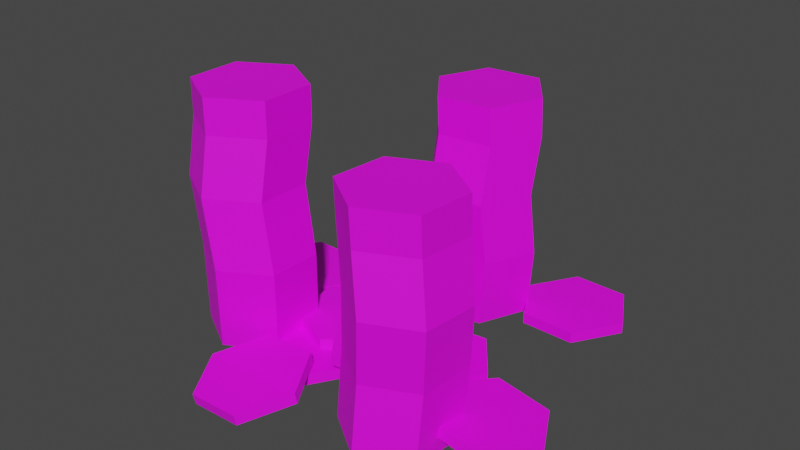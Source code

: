 # Source: Gold_Coin_Stack_1.blend  (saved by Blender 2.91.10; exported with 4.5.12 LTS)
import bpy
from mathutils import Matrix  # noqa: F401  (used for matrix-valued properties, if any)

bpy.ops.wm.read_factory_settings(use_empty=True)
scene = bpy.context.scene
scene.name = 'Scene'

# ---- collections
col_collection = bpy.data.collections.new('Collection'); scene.collection.children.link(col_collection)

# ---- images (referenced by path relative to the original .blend; pixels are not part of the script)
import os
ASSET_DIR = os.environ.get("B2B_ASSET_DIR", "")  # directory of the original .blend (textures are referenced by path, not embedded)
HERE = os.path.dirname(os.path.abspath(__file__))  # packed textures are extracted next to this script under _unpacked/

def load_image(name, relpath, width, height, colorspace="sRGB"):
    """Load a texture the original file referenced (path relative to the .blend, or extracted next to this script)."""
    p = next((c for c in (os.path.join(HERE, relpath), os.path.join(ASSET_DIR, relpath)) if relpath and os.path.exists(c)), "")
    if p:
        img = bpy.data.images.load(p, check_existing=True)
        img.name = name
    else:  # same state as the original file: an image datablock whose file is absent (Cycles renders it pink)
        img = bpy.data.images.new(name, width, height)
        img.source = "FILE"
        img.filepath = "//" + (relpath or name)
    img.colorspace_settings.name = colorspace
    return img
img_color2_png_081 = load_image('Color2.png.081', 'Color2.png', 1024, 1024, 'sRGB')

# ---- materials (node trees are filled in below, after node groups)
mat_material_082 = bpy.data.materials.new('Material.082')
mat_material_082.alpha_threshold = 0.0
mat_material_082.use_transparent_shadow = False
mat_material_082.line_color = (0.0, 0.0, 0.0, 1.0)

# ---- material node trees
mat_material_082.use_nodes = True; mat_material_082.node_tree.nodes.clear()
_N = mat_material_082.node_tree.nodes; _L = mat_material_082.node_tree.links
n0 = _N.new('ShaderNodeOutputMaterial'); n0.name = 'Material Output'; n0.location = (300, 300)
n1 = _N.new('ShaderNodeBsdfPrincipled'); n1.name = 'Principled BSDF'; n1.location = (10, 300)
n1.distribution = 'GGX'
n1.subsurface_method = 'BURLEY'
n1.inputs[2].default_value = 0.55
n1.inputs[3].default_value = 1.45
n1.inputs[27].default_value = (0.0, 0.0, 0.0, 1.0)
n1.inputs[28].default_value = 1.0
n2 = _N.new('ShaderNodeTexImage'); n2.name = 'Image Texture'; n2.location = (-280, 280)
n2.image = img_color2_png_081
_L.new(n1.outputs[0], n0.inputs[0])
_L.new(n2.outputs[0], n1.inputs[0])
n0.is_active_output = True

# ---- world
world_world = bpy.data.worlds.new('World'); scene.world = world_world
world_world.use_nodes = True; world_world.node_tree.nodes.clear()
_N = world_world.node_tree.nodes; _L = world_world.node_tree.links
n0 = _N.new('ShaderNodeOutputWorld'); n0.name = 'World Output'; n0.location = (300, 300)
n1 = _N.new('ShaderNodeBackground'); n1.name = 'Background'; n1.location = (10, 300)
n1.inputs[0].default_value = (0.05088, 0.05088, 0.05088, 1.0)
_L.new(n1.outputs[0], n0.inputs[0])
n0.is_active_output = True
world_world.color = (0.05088, 0.05088, 0.05088)
world_world.use_sun_shadow = False
world_world.sun_shadow_jitter_overblur = 0.0

# ---- meshes
me_cylinder_017 = bpy.data.meshes.new('Cylinder.017')
me_cylinder_017.from_pydata([(-0.01596, 0.1644, -0.005), (-0.0109, 0.1632, 0.05722), (0.0337, 0.1702, -0.005), (0.03877, 0.1689, 0.05722), (0.06354, 0.1301, -0.005), (0.06861, 0.1288, 0.05722), (0.04372, 0.08418, -0.005), (0.04878, 0.08291, 0.05722), (-0.005948, 0.0784, -0.005), (-0.0008795, 0.07713, 0.05722), (-0.03579, 0.1185, -0.005), (-0.03072, 0.1173, 0.05722), (0.03565, 0.163, 0.1142), (-0.01402, 0.1572, 0.1142), (0.06549, 0.1229, 0.1142), (0.04566, 0.07696, 0.1142), (-0.004003, 0.07118, 0.1142), (-0.03384, 0.1113, 0.1142), (0.0381, 0.1708, 0.1667), (-0.01156, 0.165, 0.1667), (0.06794, 0.1307, 0.1667), (0.04812, 0.0848, 0.1667), (-0.001547, 0.07902, 0.1667), (-0.03139, 0.1191, 0.1667), (0.03667, 0.1708, 0.2001), (-0.01299, 0.165, 0.2001), (0.06651, 0.1307, 0.2001), (0.04669, 0.0848, 0.2001), (-0.002977, 0.07902, 0.2001), (-0.03282, 0.1191, 0.2001), (-0.1061, 0.0143, -0.005), (-0.09995, 0.008126, 0.07295), (-0.06282, -0.0107, -0.005), (-0.05664, -0.01687, 0.07295), (-0.06282, -0.0607, -0.005), (-0.05664, -0.06687, 0.07295), (-0.1061, -0.0857, -0.005), (-0.09995, -0.09187, 0.07295), (-0.1494, -0.0607, -0.005), (-0.1432, -0.06687, 0.07295), (-0.1494, -0.0107, -0.005), (-0.1432, -0.01687, 0.07295), (-0.06385, -0.01893, 0.1378), (-0.1072, 0.006067, 0.1378), (-0.06385, -0.06893, 0.1378), (-0.1072, -0.09393, 0.1378), (-0.1505, -0.06893, 0.1378), (-0.1505, -0.01893, 0.1378), (-0.06179, -0.0107, 0.1903), (-0.1051, 0.0143, 0.1903), (-0.06179, -0.0607, 0.1903), (-0.1051, -0.0857, 0.1903), (-0.1484, -0.0607, 0.1903), (-0.1484, -0.0107, 0.1903), (-0.06179, -0.0107, 0.2222), (-0.1051, 0.0143, 0.2222), (-0.06179, -0.0607, 0.2222), (-0.1051, -0.0857, 0.2222), (-0.1484, -0.0607, 0.2222), (-0.1484, -0.0107, 0.2222), (0.03845, -0.09659, -0.005), (0.04074, -0.09189, 0.05722), (0.04307, -0.0468, -0.005), (0.04536, -0.04211, 0.05722), (0.0885, -0.02591, -0.005), (0.09079, -0.02122, 0.05722), (0.1293, -0.05481, -0.005), (0.1316, -0.05011, 0.05722), (0.1247, -0.1046, -0.005), (0.127, -0.0999, 0.05722), (0.07925, -0.1255, -0.005), (0.08155, -0.1208, 0.05722), (0.05054, -0.04639, 0.1142), (0.04592, -0.09618, 0.1142), (0.09597, -0.0255, 0.1142), (0.1368, -0.0544, 0.1142), (0.1322, -0.1042, 0.1142), (0.08672, -0.1251, 0.1142), (0.04338, -0.04237, 0.1667), (0.03876, -0.09215, 0.1667), (0.08881, -0.02148, 0.1667), (0.1296, -0.05038, 0.1667), (0.125, -0.1002, 0.1667), (0.07956, -0.1211, 0.1667), (0.04309, -0.04377, 0.2001), (0.03846, -0.09355, 0.2001), (0.08851, -0.02288, 0.2001), (0.1293, -0.05177, 0.2001), (0.1247, -0.1016, 0.2001), (0.07927, -0.1224, 0.2001), (-0.06354, -0.06697, 0.004846), (-0.06427, -0.06876, 0.01466), (-0.01368, -0.06858, 0.00828), (-0.01441, -0.07036, 0.01809), (0.01042, -0.112, 0.002174), (0.009685, -0.1137, 0.01199), (-0.01534, -0.1537, -0.007366), (-0.01607, -0.1555, 0.002445), (-0.0652, -0.1521, -0.0108), (-0.06593, -0.1539, -0.0009884), (-0.08929, -0.1088, -0.004694), (-0.09003, -0.1105, 0.005118), (-0.06089, -0.001952, -0.005), (-0.06089, -0.001952, 0.005), (-0.01091, -0.003268, -0.005), (-0.01091, -0.003268, 0.005), (0.01294, -0.04721, -0.005), (0.01294, -0.04721, 0.005), (-0.01319, -0.08984, -0.005), (-0.01319, -0.08984, 0.005), (-0.06317, -0.08852, -0.005), (-0.06317, -0.08852, 0.005), (-0.08702, -0.04458, -0.005), (-0.08702, -0.04458, 0.005), (0.0778, 0.03259, -0.005), (0.0778, 0.03259, 0.005), (0.1145, -0.00132, -0.005), (0.1145, -0.00132, 0.005), (0.1036, -0.0501, -0.005), (0.1036, -0.0501, 0.005), (0.05582, -0.06497, -0.005), (0.05582, -0.06497, 0.005), (0.01907, -0.03106, -0.005), (0.01907, -0.03106, 0.005), (0.03006, 0.01772, -0.005), (0.03006, 0.01772, 0.005), (-0.03094, 0.09366, -0.005), (-0.03094, 0.09366, 0.005), (0.01865, 0.08728, -0.005), (0.01865, 0.08728, 0.005), (0.03792, 0.04115, -0.005), (0.03792, 0.04115, 0.005), (0.007606, 0.001386, -0.005), (0.007606, 0.001386, 0.005), (-0.04199, 0.007762, -0.005), (-0.04199, 0.007762, 0.005), (-0.06126, 0.0539, -0.005), (-0.06126, 0.0539, 0.005), (-0.03896, 0.05166, 0.005), (-0.03896, 0.05166, 0.015), (0.007204, 0.03245, 0.005), (0.007204, 0.03245, 0.015), (0.01365, -0.01713, 0.005), (0.01365, -0.01713, 0.015), (-0.02607, -0.04751, 0.005), (-0.02607, -0.04751, 0.015), (-0.07223, -0.0283, 0.005), (-0.07223, -0.0283, 0.015), (-0.07868, 0.02128, 0.005), (-0.07868, 0.02128, 0.015), (0.03128, 0.03601, 0.005), (0.03128, 0.03601, 0.015), (0.08086, 0.04246, 0.005), (0.08086, 0.04246, 0.015), (0.1112, 0.002739, 0.005), (0.1112, 0.002739, 0.015), (0.09202, -0.04342, 0.005), (0.09202, -0.04342, 0.015), (0.04244, -0.04987, 0.005), (0.04244, -0.04987, 0.015), (0.01207, -0.01015, 0.005), (0.01207, -0.01015, 0.015), (-0.00388, 0.01693, 0.015), (-0.00388, 0.01693, 0.025), (0.0457, 0.02337, 0.015), (0.0457, 0.02337, 0.025), (0.07608, -0.01634, 0.015), (0.07608, -0.01634, 0.025), (0.05687, -0.06251, 0.015), (0.05687, -0.06251, 0.025), (0.007286, -0.06895, 0.015), (0.007286, -0.06895, 0.025), (-0.02309, -0.02923, 0.015), (-0.02309, -0.02923, 0.025), (-0.1581, 0.09322, -0.005), (-0.1581, 0.09322, 0.005), (-0.1081, 0.09191, -0.005), (-0.1081, 0.09191, 0.005), (-0.08423, 0.04796, -0.005), (-0.08423, 0.04796, 0.005), (-0.1104, 0.005333, -0.005), (-0.1104, 0.005333, 0.005), (-0.1603, 0.006649, -0.005), (-0.1603, 0.006649, 0.005), (-0.1842, 0.05059, -0.005), (-0.1842, 0.05059, 0.005), (0.1188, 0.004537, 0.002883), (0.1203, 0.005366, 0.01273), (0.1682, 0.002908, -0.004636), (0.1697, 0.003736, 0.005212), (0.192, -0.04104, -0.004636), (0.1935, -0.04021, 0.005212), (0.1665, -0.08335, 0.002883), (0.168, -0.08252, 0.01273), (0.1171, -0.08172, 0.0104), (0.1186, -0.08089, 0.02025), (0.09321, -0.03778, 0.0104), (0.09474, -0.03695, 0.02025), (0.07573, 0.1971, -0.005), (0.07573, 0.1971, 0.005), (0.1257, 0.1957, -0.005), (0.1257, 0.1957, 0.005), (0.1496, 0.1518, -0.005), (0.1496, 0.1518, 0.005), (0.1234, 0.1092, -0.005), (0.1234, 0.1092, 0.005), (0.07345, 0.1105, -0.005), (0.07345, 0.1105, 0.005), (0.0496, 0.1544, -0.005), (0.0496, 0.1544, 0.005)], [], [(0, 1, 3, 2), (2, 3, 5, 4), (4, 5, 7, 6), (6, 7, 9, 8), (9, 7, 15, 16), (8, 9, 11, 10), (10, 11, 1, 0), (0, 2, 4, 6, 8, 10), (17, 16, 22, 23), (5, 3, 12, 14), (11, 9, 16, 17), (3, 1, 13, 12), (7, 5, 14, 15), (1, 11, 17, 13), (19, 23, 29, 25), (15, 14, 20, 21), (12, 13, 19, 18), (13, 17, 23, 19), (16, 15, 21, 22), (14, 12, 18, 20), (24, 25, 29, 28, 27, 26), (22, 21, 27, 28), (20, 18, 24, 26), (23, 22, 28, 29), (21, 20, 26, 27), (18, 19, 25, 24), (30, 31, 33, 32), (32, 33, 35, 34), (34, 35, 37, 36), (36, 37, 39, 38), (39, 37, 45, 46), (38, 39, 41, 40), (40, 41, 31, 30), (30, 32, 34, 36, 38, 40), (47, 46, 52, 53), (35, 33, 42, 44), (41, 39, 46, 47), (33, 31, 43, 42), (37, 35, 44, 45), (31, 41, 47, 43), (49, 53, 59, 55), (45, 44, 50, 51), (42, 43, 49, 48), (43, 47, 53, 49), (46, 45, 51, 52), (44, 42, 48, 50), (54, 55, 59, 58, 57, 56), (52, 51, 57, 58), (50, 48, 54, 56), (53, 52, 58, 59), (51, 50, 56, 57), (48, 49, 55, 54), (60, 61, 63, 62), (62, 63, 65, 64), (64, 65, 67, 66), (66, 67, 69, 68), (69, 67, 75, 76), (68, 69, 71, 70), (70, 71, 61, 60), (60, 62, 64, 66, 68, 70), (77, 76, 82, 83), (65, 63, 72, 74), (71, 69, 76, 77), (63, 61, 73, 72), (67, 65, 74, 75), (61, 71, 77, 73), (79, 83, 89, 85), (75, 74, 80, 81), (72, 73, 79, 78), (73, 77, 83, 79), (76, 75, 81, 82), (74, 72, 78, 80), (84, 85, 89, 88, 87, 86), (82, 81, 87, 88), (80, 78, 84, 86), (83, 82, 88, 89), (81, 80, 86, 87), (78, 79, 85, 84), (90, 91, 93, 92), (92, 93, 95, 94), (94, 95, 97, 96), (96, 97, 99, 98), (93, 91, 101, 99, 97, 95), (98, 99, 101, 100), (100, 101, 91, 90), (90, 92, 94, 96, 98, 100), (102, 103, 105, 104), (104, 105, 107, 106), (106, 107, 109, 108), (108, 109, 111, 110), (105, 103, 113, 111, 109, 107), (110, 111, 113, 112), (112, 113, 103, 102), (102, 104, 106, 108, 110, 112), (114, 115, 117, 116), (116, 117, 119, 118), (118, 119, 121, 120), (120, 121, 123, 122), (117, 115, 125, 123, 121, 119), (122, 123, 125, 124), (124, 125, 115, 114), (114, 116, 118, 120, 122, 124), (126, 127, 129, 128), (128, 129, 131, 130), (130, 131, 133, 132), (132, 133, 135, 134), (129, 127, 137, 135, 133, 131), (134, 135, 137, 136), (136, 137, 127, 126), (126, 128, 130, 132, 134, 136), (138, 139, 141, 140), (140, 141, 143, 142), (142, 143, 145, 144), (144, 145, 147, 146), (141, 139, 149, 147, 145, 143), (146, 147, 149, 148), (148, 149, 139, 138), (138, 140, 142, 144, 146, 148), (150, 151, 153, 152), (152, 153, 155, 154), (154, 155, 157, 156), (156, 157, 159, 158), (153, 151, 161, 159, 157, 155), (158, 159, 161, 160), (160, 161, 151, 150), (150, 152, 154, 156, 158, 160), (162, 163, 165, 164), (164, 165, 167, 166), (166, 167, 169, 168), (168, 169, 171, 170), (165, 163, 173, 171, 169, 167), (170, 171, 173, 172), (172, 173, 163, 162), (162, 164, 166, 168, 170, 172), (174, 175, 177, 176), (176, 177, 179, 178), (178, 179, 181, 180), (180, 181, 183, 182), (177, 175, 185, 183, 181, 179), (182, 183, 185, 184), (184, 185, 175, 174), (174, 176, 178, 180, 182, 184), (186, 187, 189, 188), (188, 189, 191, 190), (190, 191, 193, 192), (192, 193, 195, 194), (189, 187, 197, 195, 193, 191), (194, 195, 197, 196), (196, 197, 187, 186), (186, 188, 190, 192, 194, 196), (198, 199, 201, 200), (200, 201, 203, 202), (202, 203, 205, 204), (204, 205, 207, 206), (201, 199, 209, 207, 205, 203), (206, 207, 209, 208), (208, 209, 199, 198), (198, 200, 202, 204, 206, 208)])
_uv = me_cylinder_017.uv_layers.new(name='UVMap')
_uv.uv.foreach_set('vector', [0.4338, 0.6809, 0.4338, 0.6814, 0.4336, 0.6814, 0.4336, 0.6809, 0.4336, 0.6809, 0.4336, 0.6814, 0.4335, 0.6814, 0.4335, 0.6809, 0.4335, 0.6809, 0.4335, 0.6814, 0.4333, 0.6814, 0.4333, 0.6809, 0.4333, 0.6809, 0.4333, 0.6814, 0.4332, 0.6814, 0.4332, 0.6809, 0.4332, 0.6814, 0.4333, 0.6814, 0.4333, 0.6814, 0.4332, 0.6814, 0.4332, 0.6809, 0.4332, 0.6814, 0.4331, 0.6814, 0.4331, 0.6809, 0.4331, 0.6809, 0.4331, 0.6814, 0.4329, 0.6814, 0.4329, 0.6809, 0.4336, 0.6809, 0.4337, 0.6808, 0.4337, 0.6806, 0.4336, 0.6805, 0.4334, 0.6806, 0.4334, 0.6808, 0.4331, 0.6814, 0.4332, 0.6814, 0.4332, 0.6814, 0.4331, 0.6814, 0.4335, 0.6814, 0.4336, 0.6814, 0.4336, 0.6814, 0.4335, 0.6814, 0.4331, 0.6814, 0.4332, 0.6814, 0.4332, 0.6814, 0.4331, 0.6814, 0.4336, 0.6814, 0.4338, 0.6814, 0.4338, 0.6814, 0.4336, 0.6814, 0.4333, 0.6814, 0.4335, 0.6814, 0.4335, 0.6814, 0.4333, 0.6814, 0.4329, 0.6814, 0.4331, 0.6814, 0.4331, 0.6814, 0.4329, 0.6814, 0.4329, 0.6814, 0.4331, 0.6814, 0.4331, 0.6814, 0.4329, 0.6814, 0.4333, 0.6814, 0.4335, 0.6814, 0.4335, 0.6814, 0.4333, 0.6814, 0.4336, 0.6814, 0.4338, 0.6814, 0.4338, 0.6814, 0.4336, 0.6814, 0.4329, 0.6814, 0.4331, 0.6814, 0.4331, 0.6814, 0.4329, 0.6814, 0.4332, 0.6814, 0.4333, 0.6814, 0.4333, 0.6814, 0.4332, 0.6814, 0.4335, 0.6814, 0.4336, 0.6814, 0.4336, 0.6814, 0.4335, 0.6814, 0.4333, 0.6808, 0.4331, 0.6809, 0.433, 0.6808, 0.433, 0.6806, 0.4331, 0.6805, 0.4333, 0.6806, 0.4332, 0.6814, 0.4333, 0.6814, 0.4333, 0.6814, 0.4332, 0.6814, 0.4335, 0.6814, 0.4336, 0.6814, 0.4336, 0.6814, 0.4335, 0.6814, 0.4331, 0.6814, 0.4332, 0.6814, 0.4332, 0.6814, 0.4331, 0.6814, 0.4333, 0.6814, 0.4335, 0.6814, 0.4335, 0.6814, 0.4333, 0.6814, 0.4336, 0.6814, 0.4338, 0.6814, 0.4338, 0.6814, 0.4336, 0.6814, 0.4338, 0.6809, 0.4338, 0.6814, 0.4336, 0.6814, 0.4336, 0.6809, 0.4336, 0.6809, 0.4336, 0.6814, 0.4335, 0.6814, 0.4335, 0.6809, 0.4335, 0.6809, 0.4335, 0.6814, 0.4333, 0.6814, 0.4333, 0.6809, 0.4333, 0.6809, 0.4333, 0.6814, 0.4332, 0.6814, 0.4332, 0.6809, 0.4332, 0.6814, 0.4333, 0.6814, 0.4333, 0.6814, 0.4332, 0.6814, 0.4332, 0.6809, 0.4332, 0.6814, 0.4331, 0.6814, 0.4331, 0.6809, 0.4331, 0.6809, 0.4331, 0.6814, 0.4329, 0.6814, 0.4329, 0.6809, 0.4336, 0.6809, 0.4337, 0.6808, 0.4337, 0.6806, 0.4336, 0.6805, 0.4334, 0.6806, 0.4334, 0.6808, 0.4331, 0.6814, 0.4332, 0.6814, 0.4332, 0.6814, 0.4331, 0.6814, 0.4335, 0.6814, 0.4336, 0.6814, 0.4336, 0.6814, 0.4335, 0.6814, 0.4331, 0.6814, 0.4332, 0.6814, 0.4332, 0.6814, 0.4331, 0.6814, 0.4336, 0.6814, 0.4338, 0.6814, 0.4338, 0.6814, 0.4336, 0.6814, 0.4333, 0.6814, 0.4335, 0.6814, 0.4335, 0.6814, 0.4333, 0.6814, 0.4329, 0.6814, 0.4331, 0.6814, 0.4331, 0.6814, 0.4329, 0.6814, 0.4329, 0.6814, 0.4331, 0.6814, 0.4331, 0.6814, 0.4329, 0.6814, 0.4333, 0.6814, 0.4335, 0.6814, 0.4335, 0.6814, 0.4333, 0.6814, 0.4336, 0.6814, 0.4338, 0.6814, 0.4338, 0.6814, 0.4336, 0.6814, 0.4329, 0.6814, 0.4331, 0.6814, 0.4331, 0.6814, 0.4329, 0.6814, 0.4332, 0.6814, 0.4333, 0.6814, 0.4333, 0.6814, 0.4332, 0.6814, 0.4335, 0.6814, 0.4336, 0.6814, 0.4336, 0.6814, 0.4335, 0.6814, 0.4333, 0.6808, 0.4331, 0.6809, 0.433, 0.6808, 0.433, 0.6806, 0.4331, 0.6805, 0.4333, 0.6806, 0.4332, 0.6814, 0.4333, 0.6814, 0.4333, 0.6814, 0.4332, 0.6814, 0.4335, 0.6814, 0.4336, 0.6814, 0.4336, 0.6814, 0.4335, 0.6814, 0.4331, 0.6814, 0.4332, 0.6814, 0.4332, 0.6814, 0.4331, 0.6814, 0.4333, 0.6814, 0.4335, 0.6814, 0.4335, 0.6814, 0.4333, 0.6814, 0.4336, 0.6814, 0.4338, 0.6814, 0.4338, 0.6814, 0.4336, 0.6814, 0.4338, 0.6809, 0.4338, 0.6814, 0.4336, 0.6814, 0.4336, 0.6809, 0.4336, 0.6809, 0.4336, 0.6814, 0.4335, 0.6814, 0.4335, 0.6809, 0.4335, 0.6809, 0.4335, 0.6814, 0.4333, 0.6814, 0.4333, 0.6809, 0.4333, 0.6809, 0.4333, 0.6814, 0.4332, 0.6814, 0.4332, 0.6809, 0.4332, 0.6814, 0.4333, 0.6814, 0.4333, 0.6814, 0.4332, 0.6814, 0.4332, 0.6809, 0.4332, 0.6814, 0.4331, 0.6814, 0.4331, 0.6809, 0.4331, 0.6809, 0.4331, 0.6814, 0.4329, 0.6814, 0.4329, 0.6809, 0.4336, 0.6809, 0.4337, 0.6808, 0.4337, 0.6806, 0.4336, 0.6805, 0.4334, 0.6806, 0.4334, 0.6808, 0.4331, 0.6814, 0.4332, 0.6814, 0.4332, 0.6814, 0.4331, 0.6814, 0.4335, 0.6814, 0.4336, 0.6814, 0.4336, 0.6814, 0.4335, 0.6814, 0.4331, 0.6814, 0.4332, 0.6814, 0.4332, 0.6814, 0.4331, 0.6814, 0.4336, 0.6814, 0.4338, 0.6814, 0.4338, 0.6814, 0.4336, 0.6814, 0.4333, 0.6814, 0.4335, 0.6814, 0.4335, 0.6814, 0.4333, 0.6814, 0.4329, 0.6814, 0.4331, 0.6814, 0.4331, 0.6814, 0.4329, 0.6814, 0.4329, 0.6814, 0.4331, 0.6814, 0.4331, 0.6814, 0.4329, 0.6814, 0.4333, 0.6814, 0.4335, 0.6814, 0.4335, 0.6814, 0.4333, 0.6814, 0.4336, 0.6814, 0.4338, 0.6814, 0.4338, 0.6814, 0.4336, 0.6814, 0.4329, 0.6814, 0.4331, 0.6814, 0.4331, 0.6814, 0.4329, 0.6814, 0.4332, 0.6814, 0.4333, 0.6814, 0.4333, 0.6814, 0.4332, 0.6814, 0.4335, 0.6814, 0.4336, 0.6814, 0.4336, 0.6814, 0.4335, 0.6814, 0.4333, 0.6808, 0.4331, 0.6809, 0.433, 0.6808, 0.433, 0.6806, 0.4331, 0.6805, 0.4333, 0.6806, 0.4332, 0.6814, 0.4333, 0.6814, 0.4333, 0.6814, 0.4332, 0.6814, 0.4335, 0.6814, 0.4336, 0.6814, 0.4336, 0.6814, 0.4335, 0.6814, 0.4331, 0.6814, 0.4332, 0.6814, 0.4332, 0.6814, 0.4331, 0.6814, 0.4333, 0.6814, 0.4335, 0.6814, 0.4335, 0.6814, 0.4333, 0.6814, 0.4336, 0.6814, 0.4338, 0.6814, 0.4338, 0.6814, 0.4336, 0.6814, 0.4338, 0.6809, 0.4338, 0.6814, 0.4336, 0.6814, 0.4336, 0.6809, 0.4336, 0.6809, 0.4336, 0.6814, 0.4335, 0.6814, 0.4335, 0.6809, 0.4335, 0.6809, 0.4335, 0.6814, 0.4333, 0.6814, 0.4333, 0.6809, 0.4333, 0.6809, 0.4333, 0.6814, 0.4332, 0.6814, 0.4332, 0.6809, 0.4333, 0.6808, 0.4331, 0.6809, 0.433, 0.6808, 0.433, 0.6806, 0.4331, 0.6805, 0.4333, 0.6806, 0.4332, 0.6809, 0.4332, 0.6814, 0.4331, 0.6814, 0.4331, 0.6809, 0.4331, 0.6809, 0.4331, 0.6814, 0.4329, 0.6814, 0.4329, 0.6809, 0.4336, 0.6809, 0.4337, 0.6808, 0.4337, 0.6806, 0.4336, 0.6805, 0.4334, 0.6806, 0.4334, 0.6808, 0.4338, 0.6809, 0.4338, 0.6814, 0.4336, 0.6814, 0.4336, 0.6809, 0.4336, 0.6809, 0.4336, 0.6814, 0.4335, 0.6814, 0.4335, 0.6809, 0.4335, 0.6809, 0.4335, 0.6814, 0.4333, 0.6814, 0.4333, 0.6809, 0.4333, 0.6809, 0.4333, 0.6814, 0.4332, 0.6814, 0.4332, 0.6809, 0.4333, 0.6808, 0.4331, 0.6809, 0.433, 0.6808, 0.433, 0.6806, 0.4331, 0.6805, 0.4333, 0.6806, 0.4332, 0.6809, 0.4332, 0.6814, 0.4331, 0.6814, 0.4331, 0.6809, 0.4331, 0.6809, 0.4331, 0.6814, 0.4329, 0.6814, 0.4329, 0.6809, 0.4336, 0.6809, 0.4337, 0.6808, 0.4337, 0.6806, 0.4336, 0.6805, 0.4334, 0.6806, 0.4334, 0.6808, 0.4338, 0.6809, 0.4338, 0.6814, 0.4336, 0.6814, 0.4336, 0.6809, 0.4336, 0.6809, 0.4336, 0.6814, 0.4335, 0.6814, 0.4335, 0.6809, 0.4335, 0.6809, 0.4335, 0.6814, 0.4333, 0.6814, 0.4333, 0.6809, 0.4333, 0.6809, 0.4333, 0.6814, 0.4332, 0.6814, 0.4332, 0.6809, 0.4333, 0.6808, 0.4331, 0.6809, 0.433, 0.6808, 0.433, 0.6806, 0.4331, 0.6805, 0.4333, 0.6806, 0.4332, 0.6809, 0.4332, 0.6814, 0.4331, 0.6814, 0.4331, 0.6809, 0.4331, 0.6809, 0.4331, 0.6814, 0.4329, 0.6814, 0.4329, 0.6809, 0.4336, 0.6809, 0.4337, 0.6808, 0.4337, 0.6806, 0.4336, 0.6805, 0.4334, 0.6806, 0.4334, 0.6808, 0.4338, 0.6809, 0.4338, 0.6814, 0.4336, 0.6814, 0.4336, 0.6809, 0.4336, 0.6809, 0.4336, 0.6814, 0.4335, 0.6814, 0.4335, 0.6809, 0.4335, 0.6809, 0.4335, 0.6814, 0.4333, 0.6814, 0.4333, 0.6809, 0.4333, 0.6809, 0.4333, 0.6814, 0.4332, 0.6814, 0.4332, 0.6809, 0.4333, 0.6808, 0.4331, 0.6809, 0.433, 0.6808, 0.433, 0.6806, 0.4331, 0.6805, 0.4333, 0.6806, 0.4332, 0.6809, 0.4332, 0.6814, 0.4331, 0.6814, 0.4331, 0.6809, 0.4331, 0.6809, 0.4331, 0.6814, 0.4329, 0.6814, 0.4329, 0.6809, 0.4336, 0.6809, 0.4337, 0.6808, 0.4337, 0.6806, 0.4336, 0.6805, 0.4334, 0.6806, 0.4334, 0.6808, 0.4338, 0.6809, 0.4338, 0.6814, 0.4336, 0.6814, 0.4336, 0.6809, 0.4336, 0.6809, 0.4336, 0.6814, 0.4335, 0.6814, 0.4335, 0.6809, 0.4335, 0.6809, 0.4335, 0.6814, 0.4333, 0.6814, 0.4333, 0.6809, 0.4333, 0.6809, 0.4333, 0.6814, 0.4332, 0.6814, 0.4332, 0.6809, 0.4333, 0.6808, 0.4331, 0.6809, 0.433, 0.6808, 0.433, 0.6806, 0.4331, 0.6805, 0.4333, 0.6806, 0.4332, 0.6809, 0.4332, 0.6814, 0.4331, 0.6814, 0.4331, 0.6809, 0.4331, 0.6809, 0.4331, 0.6814, 0.4329, 0.6814, 0.4329, 0.6809, 0.4336, 0.6809, 0.4337, 0.6808, 0.4337, 0.6806, 0.4336, 0.6805, 0.4334, 0.6806, 0.4334, 0.6808, 0.4338, 0.6809, 0.4338, 0.6814, 0.4336, 0.6814, 0.4336, 0.6809, 0.4336, 0.6809, 0.4336, 0.6814, 0.4335, 0.6814, 0.4335, 0.6809, 0.4335, 0.6809, 0.4335, 0.6814, 0.4333, 0.6814, 0.4333, 0.6809, 0.4333, 0.6809, 0.4333, 0.6814, 0.4332, 0.6814, 0.4332, 0.6809, 0.4333, 0.6808, 0.4331, 0.6809, 0.433, 0.6808, 0.433, 0.6806, 0.4331, 0.6805, 0.4333, 0.6806, 0.4332, 0.6809, 0.4332, 0.6814, 0.4331, 0.6814, 0.4331, 0.6809, 0.4331, 0.6809, 0.4331, 0.6814, 0.4329, 0.6814, 0.4329, 0.6809, 0.4336, 0.6809, 0.4337, 0.6808, 0.4337, 0.6806, 0.4336, 0.6805, 0.4334, 0.6806, 0.4334, 0.6808, 0.4338, 0.6809, 0.4338, 0.6814, 0.4336, 0.6814, 0.4336, 0.6809, 0.4336, 0.6809, 0.4336, 0.6814, 0.4335, 0.6814, 0.4335, 0.6809, 0.4335, 0.6809, 0.4335, 0.6814, 0.4333, 0.6814, 0.4333, 0.6809, 0.4333, 0.6809, 0.4333, 0.6814, 0.4332, 0.6814, 0.4332, 0.6809, 0.4333, 0.6808, 0.4331, 0.6809, 0.433, 0.6808, 0.433, 0.6806, 0.4331, 0.6805, 0.4333, 0.6806, 0.4332, 0.6809, 0.4332, 0.6814, 0.4331, 0.6814, 0.4331, 0.6809, 0.4331, 0.6809, 0.4331, 0.6814, 0.4329, 0.6814, 0.4329, 0.6809, 0.4336, 0.6809, 0.4337, 0.6808, 0.4337, 0.6806, 0.4336, 0.6805, 0.4334, 0.6806, 0.4334, 0.6808, 0.4338, 0.6809, 0.4338, 0.6814, 0.4336, 0.6814, 0.4336, 0.6809, 0.4336, 0.6809, 0.4336, 0.6814, 0.4335, 0.6814, 0.4335, 0.6809, 0.4335, 0.6809, 0.4335, 0.6814, 0.4333, 0.6814, 0.4333, 0.6809, 0.4333, 0.6809, 0.4333, 0.6814, 0.4332, 0.6814, 0.4332, 0.6809, 0.4333, 0.6808, 0.4331, 0.6809, 0.433, 0.6808, 0.433, 0.6806, 0.4331, 0.6805, 0.4333, 0.6806, 0.4332, 0.6809, 0.4332, 0.6814, 0.4331, 0.6814, 0.4331, 0.6809, 0.4331, 0.6809, 0.4331, 0.6814, 0.4329, 0.6814, 0.4329, 0.6809, 0.4336, 0.6809, 0.4337, 0.6808, 0.4337, 0.6806, 0.4336, 0.6805, 0.4334, 0.6806, 0.4334, 0.6808, 0.4338, 0.6809, 0.4338, 0.6814, 0.4336, 0.6814, 0.4336, 0.6809, 0.4336, 0.6809, 0.4336, 0.6814, 0.4335, 0.6814, 0.4335, 0.6809, 0.4335, 0.6809, 0.4335, 0.6814, 0.4333, 0.6814, 0.4333, 0.6809, 0.4333, 0.6809, 0.4333, 0.6814, 0.4332, 0.6814, 0.4332, 0.6809, 0.4333, 0.6808, 0.4331, 0.6809, 0.433, 0.6808, 0.433, 0.6806, 0.4331, 0.6805, 0.4333, 0.6806, 0.4332, 0.6809, 0.4332, 0.6814, 0.4331, 0.6814, 0.4331, 0.6809, 0.4331, 0.6809, 0.4331, 0.6814, 0.4329, 0.6814, 0.4329, 0.6809, 0.4336, 0.6809, 0.4337, 0.6808, 0.4337, 0.6806, 0.4336, 0.6805, 0.4334, 0.6806, 0.4334, 0.6808, 0.4338, 0.6809, 0.4338, 0.6814, 0.4336, 0.6814, 0.4336, 0.6809, 0.4336, 0.6809, 0.4336, 0.6814, 0.4335, 0.6814, 0.4335, 0.6809, 0.4335, 0.6809, 0.4335, 0.6814, 0.4333, 0.6814, 0.4333, 0.6809, 0.4333, 0.6809, 0.4333, 0.6814, 0.4332, 0.6814, 0.4332, 0.6809, 0.4333, 0.6808, 0.4331, 0.6809, 0.433, 0.6808, 0.433, 0.6806, 0.4331, 0.6805, 0.4333, 0.6806, 0.4332, 0.6809, 0.4332, 0.6814, 0.4331, 0.6814, 0.4331, 0.6809, 0.4331, 0.6809, 0.4331, 0.6814, 0.4329, 0.6814, 0.4329, 0.6809, 0.4336, 0.6809, 0.4337, 0.6808, 0.4337, 0.6806, 0.4336, 0.6805, 0.4334, 0.6806, 0.4334, 0.6808])
me_cylinder_017.materials.append(mat_material_082)
me_cylinder_017.use_remesh_fix_poles = True
me_cylinder_017.use_remesh_preserve_attributes = False
me_cylinder_017.use_mirror_vertex_groups = False
me_cylinder_017.update()

# ---- objects
ob_gold_coin_stack_1 = bpy.data.objects.new('Gold_Coin_Stack_1', me_cylinder_017)

# ---- transforms, parenting, visibility, modifiers, constraints
ob_gold_coin_stack_1.location = (0.0, 0.0, 0.0)
ob_gold_coin_stack_1.lineart.crease_threshold = 0.0

# ---- collection membership
col_collection.objects.link(ob_gold_coin_stack_1)

# ---- scene / render settings (as saved in the file)
scene.frame_start = 1; scene.frame_end = 250; scene.frame_set(1)
scene.render.engine = 'BLENDER_EEVEE_NEXT'
scene.cycles.use_denoising = False
scene.cycles.samples = 128
scene.cycles.sampling_pattern = 'TABULATED_SOBOL'
scene.cycles.use_adaptive_sampling = False
scene.cycles.use_light_tree = False
scene.view_settings.view_transform = 'Filmic'
bpy.context.view_layer.update()

# ---- added for rendering (the .blend has no active camera and no usable light): camera, sun
cam_auto = bpy.data.cameras.new('AutoCamera')
cam_auto.lens = 50.0
cam_auto.sensor_width = 36.0
cam_auto.clip_end = 1000.0
ob_auto_camera = bpy.data.objects.new('AutoCamera', cam_auto)
scene.collection.objects.link(ob_auto_camera)
ob_auto_camera.location = (0.529121, -0.60857, 0.525265)
ob_auto_camera.rotation_euler = (1.09748, -7.21219e-08, 0.694738)
scene.camera = ob_auto_camera
light_auto_sun = bpy.data.lights.new('AutoSun', 'SUN')
light_auto_sun.energy = 3.0
light_auto_sun.angle = 0.0523599
ob_auto_sun = bpy.data.objects.new('AutoSun', light_auto_sun)
scene.collection.objects.link(ob_auto_sun)
ob_auto_sun.rotation_euler = (0.872665, 0.174533, 0.523599)
bpy.context.view_layer.update()
